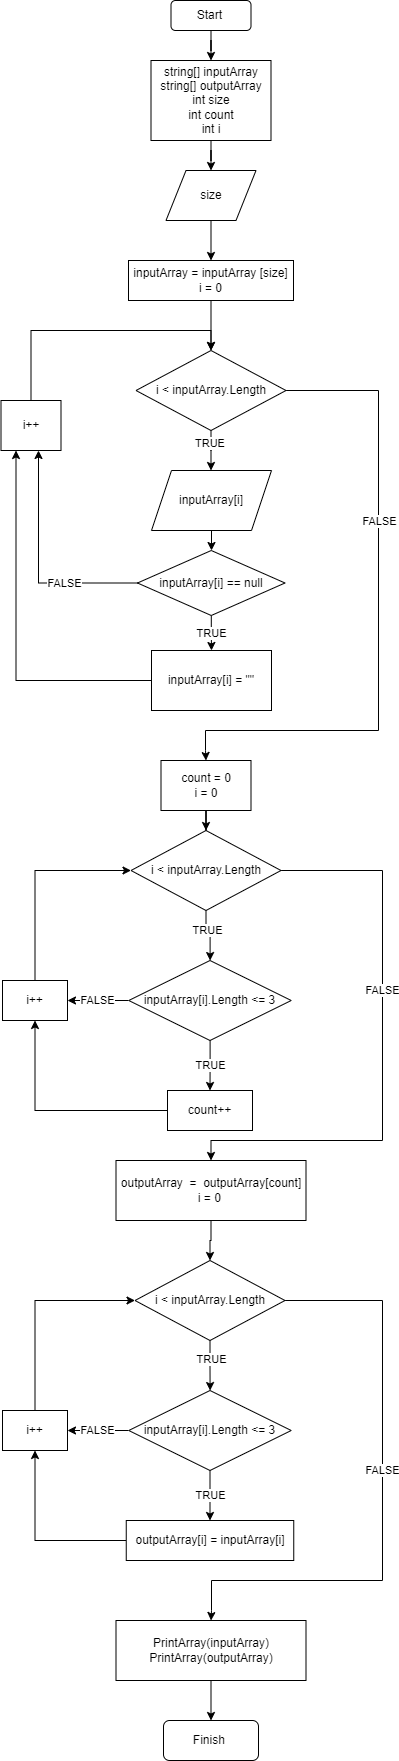

The diagram above was exported from draw.io. Its source (the exported page's mxGraphModel, read from the mxfile embedded in the PNG):
<mxGraphModel dx="1550" dy="809" grid="1" gridSize="10" guides="1" tooltips="1" connect="1" arrows="1" fold="1" page="1" pageScale="1" pageWidth="827" pageHeight="1169" math="0" shadow="0">
  <root>
    <mxCell id="0" />
    <mxCell id="1" parent="0" />
    <mxCell id="xiAO8zSeStTl1MMMmYwQ-4" value="" style="edgeStyle=orthogonalEdgeStyle;rounded=0;orthogonalLoop=1;jettySize=auto;html=1;" edge="1" parent="1" source="xiAO8zSeStTl1MMMmYwQ-1" target="xiAO8zSeStTl1MMMmYwQ-2">
      <mxGeometry relative="1" as="geometry" />
    </mxCell>
    <mxCell id="xiAO8zSeStTl1MMMmYwQ-1" value="Start&amp;nbsp;" style="rounded=1;whiteSpace=wrap;html=1;" vertex="1" parent="1">
      <mxGeometry x="392.5" y="40" width="80" height="30" as="geometry" />
    </mxCell>
    <mxCell id="xiAO8zSeStTl1MMMmYwQ-7" value="" style="edgeStyle=orthogonalEdgeStyle;rounded=0;orthogonalLoop=1;jettySize=auto;html=1;" edge="1" parent="1" source="xiAO8zSeStTl1MMMmYwQ-2" target="xiAO8zSeStTl1MMMmYwQ-6">
      <mxGeometry relative="1" as="geometry" />
    </mxCell>
    <mxCell id="xiAO8zSeStTl1MMMmYwQ-2" value="string[] inputArray&lt;br&gt;string[] outputArray&lt;br&gt;int size&lt;br&gt;int count&lt;br&gt;int i" style="rounded=0;whiteSpace=wrap;html=1;" vertex="1" parent="1">
      <mxGeometry x="372.5" y="100" width="120" height="80" as="geometry" />
    </mxCell>
    <mxCell id="xiAO8zSeStTl1MMMmYwQ-13" style="edgeStyle=orthogonalEdgeStyle;rounded=0;orthogonalLoop=1;jettySize=auto;html=1;entryX=0.5;entryY=0;entryDx=0;entryDy=0;" edge="1" parent="1" source="xiAO8zSeStTl1MMMmYwQ-6" target="xiAO8zSeStTl1MMMmYwQ-12">
      <mxGeometry relative="1" as="geometry" />
    </mxCell>
    <mxCell id="xiAO8zSeStTl1MMMmYwQ-6" value="size" style="shape=parallelogram;perimeter=parallelogramPerimeter;whiteSpace=wrap;html=1;fixedSize=1;" vertex="1" parent="1">
      <mxGeometry x="387.5" y="210" width="90" height="50" as="geometry" />
    </mxCell>
    <mxCell id="xiAO8zSeStTl1MMMmYwQ-16" value="&lt;br&gt;" style="edgeStyle=orthogonalEdgeStyle;rounded=0;orthogonalLoop=1;jettySize=auto;html=1;" edge="1" parent="1" source="xiAO8zSeStTl1MMMmYwQ-8" target="xiAO8zSeStTl1MMMmYwQ-15">
      <mxGeometry x="-0.3329" y="30" relative="1" as="geometry">
        <Array as="points">
          <mxPoint x="432.5" y="490" />
          <mxPoint x="432.5" y="490" />
        </Array>
        <mxPoint as="offset" />
      </mxGeometry>
    </mxCell>
    <mxCell id="xiAO8zSeStTl1MMMmYwQ-29" value="TRUE&amp;nbsp;" style="edgeLabel;html=1;align=center;verticalAlign=middle;resizable=0;points=[];" vertex="1" connectable="0" parent="xiAO8zSeStTl1MMMmYwQ-16">
      <mxGeometry x="-0.1226" relative="1" as="geometry">
        <mxPoint y="-6" as="offset" />
      </mxGeometry>
    </mxCell>
    <mxCell id="xiAO8zSeStTl1MMMmYwQ-25" style="edgeStyle=orthogonalEdgeStyle;rounded=0;orthogonalLoop=1;jettySize=auto;html=1;entryX=0.5;entryY=0;entryDx=0;entryDy=0;" edge="1" parent="1" source="xiAO8zSeStTl1MMMmYwQ-8" target="xiAO8zSeStTl1MMMmYwQ-24">
      <mxGeometry relative="1" as="geometry">
        <Array as="points">
          <mxPoint x="600" y="430" />
          <mxPoint x="600" y="770" />
          <mxPoint x="427" y="770" />
          <mxPoint x="427" y="790" />
        </Array>
      </mxGeometry>
    </mxCell>
    <mxCell id="xiAO8zSeStTl1MMMmYwQ-26" value="FALSE" style="edgeLabel;html=1;align=center;verticalAlign=middle;resizable=0;points=[];" vertex="1" connectable="0" parent="xiAO8zSeStTl1MMMmYwQ-25">
      <mxGeometry x="-0.2969" relative="1" as="geometry">
        <mxPoint as="offset" />
      </mxGeometry>
    </mxCell>
    <mxCell id="xiAO8zSeStTl1MMMmYwQ-8" value="i &amp;lt; inputArray.Length" style="rhombus;whiteSpace=wrap;html=1;" vertex="1" parent="1">
      <mxGeometry x="357.5" y="390" width="150" height="80" as="geometry" />
    </mxCell>
    <mxCell id="xiAO8zSeStTl1MMMmYwQ-14" value="" style="edgeStyle=orthogonalEdgeStyle;rounded=0;orthogonalLoop=1;jettySize=auto;html=1;" edge="1" parent="1" source="xiAO8zSeStTl1MMMmYwQ-12" target="xiAO8zSeStTl1MMMmYwQ-8">
      <mxGeometry relative="1" as="geometry" />
    </mxCell>
    <mxCell id="xiAO8zSeStTl1MMMmYwQ-12" value="inputArray = inputArray&amp;nbsp;[size]&lt;br&gt;i = 0" style="rounded=0;whiteSpace=wrap;html=1;" vertex="1" parent="1">
      <mxGeometry x="350" y="300" width="165" height="40" as="geometry" />
    </mxCell>
    <mxCell id="xiAO8zSeStTl1MMMmYwQ-21" value="FALSE" style="edgeStyle=orthogonalEdgeStyle;rounded=0;orthogonalLoop=1;jettySize=auto;html=1;exitX=0;exitY=0.5;exitDx=0;exitDy=0;" edge="1" parent="1" source="xiAO8zSeStTl1MMMmYwQ-74" target="xiAO8zSeStTl1MMMmYwQ-19">
      <mxGeometry x="-0.3684" relative="1" as="geometry">
        <Array as="points">
          <mxPoint x="260" y="622" />
        </Array>
        <mxPoint as="offset" />
      </mxGeometry>
    </mxCell>
    <mxCell id="xiAO8zSeStTl1MMMmYwQ-75" value="" style="edgeStyle=orthogonalEdgeStyle;rounded=0;orthogonalLoop=1;jettySize=auto;html=1;" edge="1" parent="1" source="xiAO8zSeStTl1MMMmYwQ-15" target="xiAO8zSeStTl1MMMmYwQ-74">
      <mxGeometry relative="1" as="geometry" />
    </mxCell>
    <mxCell id="xiAO8zSeStTl1MMMmYwQ-15" value="inputArray[i]" style="shape=parallelogram;perimeter=parallelogramPerimeter;whiteSpace=wrap;html=1;fixedSize=1;" vertex="1" parent="1">
      <mxGeometry x="373" y="510" width="120" height="60" as="geometry" />
    </mxCell>
    <mxCell id="xiAO8zSeStTl1MMMmYwQ-20" style="edgeStyle=orthogonalEdgeStyle;rounded=0;orthogonalLoop=1;jettySize=auto;html=1;exitX=0.5;exitY=0;exitDx=0;exitDy=0;entryX=0.5;entryY=0;entryDx=0;entryDy=0;" edge="1" parent="1" source="xiAO8zSeStTl1MMMmYwQ-19" target="xiAO8zSeStTl1MMMmYwQ-8">
      <mxGeometry relative="1" as="geometry">
        <mxPoint x="432.5" y="380" as="targetPoint" />
        <Array as="points">
          <mxPoint x="252.5" y="370" />
          <mxPoint x="432.5" y="370" />
        </Array>
      </mxGeometry>
    </mxCell>
    <mxCell id="xiAO8zSeStTl1MMMmYwQ-19" value="i++" style="rounded=0;whiteSpace=wrap;html=1;" vertex="1" parent="1">
      <mxGeometry x="222.5" y="440" width="60" height="50" as="geometry" />
    </mxCell>
    <mxCell id="xiAO8zSeStTl1MMMmYwQ-28" value="" style="edgeStyle=orthogonalEdgeStyle;rounded=0;orthogonalLoop=1;jettySize=auto;html=1;" edge="1" parent="1" source="xiAO8zSeStTl1MMMmYwQ-24" target="xiAO8zSeStTl1MMMmYwQ-27">
      <mxGeometry relative="1" as="geometry" />
    </mxCell>
    <mxCell id="xiAO8zSeStTl1MMMmYwQ-24" value="count = 0&lt;br&gt;i = 0" style="rounded=0;whiteSpace=wrap;html=1;" vertex="1" parent="1">
      <mxGeometry x="382.5" y="800" width="90" height="50" as="geometry" />
    </mxCell>
    <mxCell id="xiAO8zSeStTl1MMMmYwQ-31" value="" style="edgeStyle=orthogonalEdgeStyle;rounded=0;orthogonalLoop=1;jettySize=auto;html=1;" edge="1" parent="1" source="xiAO8zSeStTl1MMMmYwQ-27" target="xiAO8zSeStTl1MMMmYwQ-30">
      <mxGeometry relative="1" as="geometry" />
    </mxCell>
    <mxCell id="xiAO8zSeStTl1MMMmYwQ-32" value="TRUE" style="edgeLabel;html=1;align=center;verticalAlign=middle;resizable=0;points=[];" vertex="1" connectable="0" parent="xiAO8zSeStTl1MMMmYwQ-31">
      <mxGeometry x="-0.2872" y="1" relative="1" as="geometry">
        <mxPoint as="offset" />
      </mxGeometry>
    </mxCell>
    <mxCell id="xiAO8zSeStTl1MMMmYwQ-46" value="FALSE" style="edgeStyle=orthogonalEdgeStyle;rounded=0;orthogonalLoop=1;jettySize=auto;html=1;entryX=0.5;entryY=0;entryDx=0;entryDy=0;" edge="1" parent="1" source="xiAO8zSeStTl1MMMmYwQ-27" target="xiAO8zSeStTl1MMMmYwQ-45">
      <mxGeometry x="-0.2148" relative="1" as="geometry">
        <Array as="points">
          <mxPoint x="604" y="910" />
          <mxPoint x="604" y="1180" />
          <mxPoint x="433" y="1180" />
        </Array>
        <mxPoint as="offset" />
      </mxGeometry>
    </mxCell>
    <mxCell id="xiAO8zSeStTl1MMMmYwQ-27" value="i &amp;lt; inputArray.Length" style="rhombus;whiteSpace=wrap;html=1;" vertex="1" parent="1">
      <mxGeometry x="352.5" y="870" width="150" height="80" as="geometry" />
    </mxCell>
    <mxCell id="xiAO8zSeStTl1MMMmYwQ-37" value="TRUE" style="edgeStyle=orthogonalEdgeStyle;rounded=0;orthogonalLoop=1;jettySize=auto;html=1;" edge="1" parent="1" source="xiAO8zSeStTl1MMMmYwQ-30" target="xiAO8zSeStTl1MMMmYwQ-35">
      <mxGeometry relative="1" as="geometry" />
    </mxCell>
    <mxCell id="xiAO8zSeStTl1MMMmYwQ-41" value="FALSE" style="edgeStyle=orthogonalEdgeStyle;rounded=0;orthogonalLoop=1;jettySize=auto;html=1;" edge="1" parent="1" source="xiAO8zSeStTl1MMMmYwQ-30" target="xiAO8zSeStTl1MMMmYwQ-39">
      <mxGeometry relative="1" as="geometry" />
    </mxCell>
    <mxCell id="xiAO8zSeStTl1MMMmYwQ-30" value="inputArray[i].Length &amp;lt;= 3" style="rhombus;whiteSpace=wrap;html=1;" vertex="1" parent="1">
      <mxGeometry x="350.25" y="1000" width="162.5" height="80" as="geometry" />
    </mxCell>
    <mxCell id="xiAO8zSeStTl1MMMmYwQ-40" style="edgeStyle=orthogonalEdgeStyle;rounded=0;orthogonalLoop=1;jettySize=auto;html=1;entryX=0.5;entryY=1;entryDx=0;entryDy=0;" edge="1" parent="1" source="xiAO8zSeStTl1MMMmYwQ-35" target="xiAO8zSeStTl1MMMmYwQ-39">
      <mxGeometry relative="1" as="geometry" />
    </mxCell>
    <mxCell id="xiAO8zSeStTl1MMMmYwQ-35" value="count++" style="rounded=0;whiteSpace=wrap;html=1;" vertex="1" parent="1">
      <mxGeometry x="389" y="1130" width="85" height="40" as="geometry" />
    </mxCell>
    <mxCell id="xiAO8zSeStTl1MMMmYwQ-42" style="edgeStyle=orthogonalEdgeStyle;rounded=0;orthogonalLoop=1;jettySize=auto;html=1;entryX=0;entryY=0.5;entryDx=0;entryDy=0;exitX=0.5;exitY=0;exitDx=0;exitDy=0;" edge="1" parent="1" source="xiAO8zSeStTl1MMMmYwQ-39" target="xiAO8zSeStTl1MMMmYwQ-27">
      <mxGeometry relative="1" as="geometry" />
    </mxCell>
    <mxCell id="xiAO8zSeStTl1MMMmYwQ-39" value="i++" style="rounded=0;whiteSpace=wrap;html=1;" vertex="1" parent="1">
      <mxGeometry x="224" y="1020" width="65" height="40" as="geometry" />
    </mxCell>
    <mxCell id="xiAO8zSeStTl1MMMmYwQ-71" value="" style="edgeStyle=orthogonalEdgeStyle;rounded=0;orthogonalLoop=1;jettySize=auto;html=1;" edge="1" parent="1" source="xiAO8zSeStTl1MMMmYwQ-45" target="xiAO8zSeStTl1MMMmYwQ-62">
      <mxGeometry relative="1" as="geometry" />
    </mxCell>
    <mxCell id="xiAO8zSeStTl1MMMmYwQ-45" value="outputArray&amp;nbsp; =&amp;nbsp; outputArray[count]&lt;br&gt;i = 0&amp;nbsp;" style="rounded=0;whiteSpace=wrap;html=1;" vertex="1" parent="1">
      <mxGeometry x="337.5" y="1200" width="190" height="60" as="geometry" />
    </mxCell>
    <mxCell id="xiAO8zSeStTl1MMMmYwQ-59" value="" style="edgeStyle=orthogonalEdgeStyle;rounded=0;orthogonalLoop=1;jettySize=auto;html=1;" edge="1" parent="1" source="xiAO8zSeStTl1MMMmYwQ-62" target="xiAO8zSeStTl1MMMmYwQ-65">
      <mxGeometry relative="1" as="geometry" />
    </mxCell>
    <mxCell id="xiAO8zSeStTl1MMMmYwQ-60" value="TRUE" style="edgeLabel;html=1;align=center;verticalAlign=middle;resizable=0;points=[];" vertex="1" connectable="0" parent="xiAO8zSeStTl1MMMmYwQ-59">
      <mxGeometry x="-0.2872" y="1" relative="1" as="geometry">
        <mxPoint as="offset" />
      </mxGeometry>
    </mxCell>
    <mxCell id="xiAO8zSeStTl1MMMmYwQ-61" value="FALSE" style="edgeStyle=orthogonalEdgeStyle;rounded=0;orthogonalLoop=1;jettySize=auto;html=1;entryX=0.5;entryY=0;entryDx=0;entryDy=0;" edge="1" parent="1" source="xiAO8zSeStTl1MMMmYwQ-62" target="xiAO8zSeStTl1MMMmYwQ-70">
      <mxGeometry x="-0.0931" relative="1" as="geometry">
        <Array as="points">
          <mxPoint x="604" y="1340" />
          <mxPoint x="604" y="1620" />
          <mxPoint x="433" y="1620" />
          <mxPoint x="433" y="1650" />
        </Array>
        <mxPoint as="offset" />
      </mxGeometry>
    </mxCell>
    <mxCell id="xiAO8zSeStTl1MMMmYwQ-62" value="i &amp;lt; inputArray.Length" style="rhombus;whiteSpace=wrap;html=1;" vertex="1" parent="1">
      <mxGeometry x="356.5" y="1300" width="150" height="80" as="geometry" />
    </mxCell>
    <mxCell id="xiAO8zSeStTl1MMMmYwQ-63" value="TRUE" style="edgeStyle=orthogonalEdgeStyle;rounded=0;orthogonalLoop=1;jettySize=auto;html=1;" edge="1" parent="1" source="xiAO8zSeStTl1MMMmYwQ-65" target="xiAO8zSeStTl1MMMmYwQ-67">
      <mxGeometry relative="1" as="geometry" />
    </mxCell>
    <mxCell id="xiAO8zSeStTl1MMMmYwQ-64" value="FALSE" style="edgeStyle=orthogonalEdgeStyle;rounded=0;orthogonalLoop=1;jettySize=auto;html=1;" edge="1" parent="1" source="xiAO8zSeStTl1MMMmYwQ-65" target="xiAO8zSeStTl1MMMmYwQ-69">
      <mxGeometry relative="1" as="geometry" />
    </mxCell>
    <mxCell id="xiAO8zSeStTl1MMMmYwQ-65" value="inputArray[i].Length &amp;lt;= 3" style="rhombus;whiteSpace=wrap;html=1;" vertex="1" parent="1">
      <mxGeometry x="350.25" y="1430" width="162.5" height="80" as="geometry" />
    </mxCell>
    <mxCell id="xiAO8zSeStTl1MMMmYwQ-66" style="edgeStyle=orthogonalEdgeStyle;rounded=0;orthogonalLoop=1;jettySize=auto;html=1;entryX=0.5;entryY=1;entryDx=0;entryDy=0;" edge="1" parent="1" source="xiAO8zSeStTl1MMMmYwQ-67" target="xiAO8zSeStTl1MMMmYwQ-69">
      <mxGeometry relative="1" as="geometry" />
    </mxCell>
    <mxCell id="xiAO8zSeStTl1MMMmYwQ-67" value="outputArray[i] = inputArray[i]" style="rounded=0;whiteSpace=wrap;html=1;" vertex="1" parent="1">
      <mxGeometry x="347.75" y="1560" width="167.5" height="40" as="geometry" />
    </mxCell>
    <mxCell id="xiAO8zSeStTl1MMMmYwQ-68" style="edgeStyle=orthogonalEdgeStyle;rounded=0;orthogonalLoop=1;jettySize=auto;html=1;entryX=0;entryY=0.5;entryDx=0;entryDy=0;exitX=0.5;exitY=0;exitDx=0;exitDy=0;" edge="1" parent="1" source="xiAO8zSeStTl1MMMmYwQ-69" target="xiAO8zSeStTl1MMMmYwQ-62">
      <mxGeometry relative="1" as="geometry" />
    </mxCell>
    <mxCell id="xiAO8zSeStTl1MMMmYwQ-69" value="i++" style="rounded=0;whiteSpace=wrap;html=1;" vertex="1" parent="1">
      <mxGeometry x="224" y="1450" width="65" height="40" as="geometry" />
    </mxCell>
    <mxCell id="xiAO8zSeStTl1MMMmYwQ-73" value="" style="edgeStyle=orthogonalEdgeStyle;rounded=0;orthogonalLoop=1;jettySize=auto;html=1;" edge="1" parent="1" source="xiAO8zSeStTl1MMMmYwQ-70" target="xiAO8zSeStTl1MMMmYwQ-72">
      <mxGeometry relative="1" as="geometry" />
    </mxCell>
    <mxCell id="xiAO8zSeStTl1MMMmYwQ-70" value="PrintArray(inputArray)&lt;br&gt;PrintArray(outputArray)" style="rounded=0;whiteSpace=wrap;html=1;" vertex="1" parent="1">
      <mxGeometry x="337.5" y="1660" width="190" height="60" as="geometry" />
    </mxCell>
    <mxCell id="xiAO8zSeStTl1MMMmYwQ-72" value="Finish&amp;nbsp;" style="rounded=1;whiteSpace=wrap;html=1;" vertex="1" parent="1">
      <mxGeometry x="385" y="1760" width="95" height="40" as="geometry" />
    </mxCell>
    <mxCell id="xiAO8zSeStTl1MMMmYwQ-77" value="TRUE" style="edgeStyle=orthogonalEdgeStyle;rounded=0;orthogonalLoop=1;jettySize=auto;html=1;" edge="1" parent="1" source="xiAO8zSeStTl1MMMmYwQ-74" target="xiAO8zSeStTl1MMMmYwQ-76">
      <mxGeometry relative="1" as="geometry" />
    </mxCell>
    <mxCell id="xiAO8zSeStTl1MMMmYwQ-74" value="inputArray[i] == null" style="rhombus;whiteSpace=wrap;html=1;" vertex="1" parent="1">
      <mxGeometry x="359" y="590" width="147.5" height="65" as="geometry" />
    </mxCell>
    <mxCell id="xiAO8zSeStTl1MMMmYwQ-78" style="edgeStyle=orthogonalEdgeStyle;rounded=0;orthogonalLoop=1;jettySize=auto;html=1;entryX=0.25;entryY=1;entryDx=0;entryDy=0;" edge="1" parent="1" source="xiAO8zSeStTl1MMMmYwQ-76" target="xiAO8zSeStTl1MMMmYwQ-19">
      <mxGeometry relative="1" as="geometry">
        <Array as="points">
          <mxPoint x="237" y="720" />
        </Array>
      </mxGeometry>
    </mxCell>
    <mxCell id="xiAO8zSeStTl1MMMmYwQ-76" value="inputArray[i] = &quot;&quot;" style="rounded=0;whiteSpace=wrap;html=1;" vertex="1" parent="1">
      <mxGeometry x="373" y="690" width="120" height="60" as="geometry" />
    </mxCell>
  </root>
</mxGraphModel>